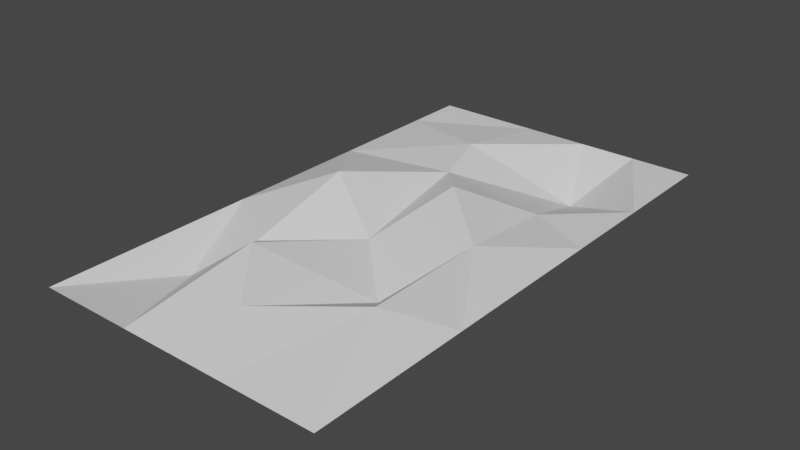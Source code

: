 # Source: plan_01.blend  (saved by Blender 3.3.6; exported with 4.5.12 LTS)
import bpy
from mathutils import Matrix  # noqa: F401  (used for matrix-valued properties, if any)

bpy.ops.wm.read_factory_settings(use_empty=True)
scene = bpy.context.scene
scene.name = 'Scene'

# ---- collections
col_collection = bpy.data.collections.new('Collection'); scene.collection.children.link(col_collection)

# ---- world
world_world = bpy.data.worlds.new('World'); scene.world = world_world
world_world.use_nodes = True; world_world.node_tree.nodes.clear()
_N = world_world.node_tree.nodes; _L = world_world.node_tree.links
n0 = _N.new('ShaderNodeOutputWorld'); n0.name = 'World Output'; n0.location = (300, 300)
n1 = _N.new('ShaderNodeBackground'); n1.name = 'Background'; n1.location = (10, 300)
n1.inputs[0].default_value = (0.05088, 0.05088, 0.05088, 1.0)
_L.new(n1.outputs[0], n0.inputs[0])
n0.is_active_output = True
world_world.color = (0.05088, 0.05088, 0.05088)
world_world.use_sun_shadow = False
world_world.sun_shadow_jitter_overblur = 0.0

# ---- meshes
me_plane = bpy.data.meshes.new('Plane')
me_plane.from_pydata([(-1.939, -1.246, -0.4472), (-0.4271, -1.378, 0.6707), (-1.356, -0.4491, 0.0), (0.8677, -0.2991, -0.2718), (-0.1231, 0.6397, 0.0), (1.495, 1.032, 0.2809), (1.802, -1.417, 0.5462), (0.266, -2.252, 0.3518), (-2.544, 0.3936, 0.0), (-1.175, 1.165, 0.6112), (-2.544, 2.024, 0.0), (-2.544, -1.497, 0.0), (-2.544, -3.206, 0.0), (-0.9228, -3.206, 0.0), (0.8413, -3.206, 0.0), (2.444, -3.206, 0.0), (2.444, -0.4806, 0.0), (2.444, 0.7952, 0.0), (2.444, 2.394, 0.0), (2.444, 2.912, 0.0), (1.337, 2.912, 0.0), (-0.3952, 2.912, 0.2145), (-2.544, 2.912, 0.0), (0.4176, 1.967, 0.5436), (-2.544, 5.747, 0.0), (-2.544, 4.732, 0.0), (-0.6825, 5.747, 0.0), (-0.6825, 3.906, 0.3081), (2.444, 3.939, 0.0), (0.8975, 4.647, -0.6499), (0.4127, 5.747, 0.0), (1.4, 5.746, 0.0), (2.444, 5.748, 0.0)], [], [(0, 1, 2), (4, 3, 5), (5, 3, 6), (7, 6, 3), (3, 1, 7), (3, 4, 1), (9, 10, 8), (8, 2, 9), (1, 4, 2), (9, 2, 4), (9, 21, 22), (10, 9, 22), (0, 2, 8), (8, 11, 0), (12, 0, 11), (13, 0, 12), (0, 13, 1), (7, 1, 13), (13, 14, 7), (7, 14, 6), (14, 15, 6), (16, 6, 15), (6, 16, 5), (16, 17, 5), (18, 5, 17), (19, 20, 18), (5, 18, 20), (21, 23, 20), (20, 23, 5), (5, 23, 4), (23, 21, 4), (9, 4, 21), (20, 19, 28), (21, 29, 27), (21, 20, 29), (21, 27, 22), (27, 25, 22), (28, 29, 20), (29, 30, 27), (26, 27, 30), (25, 26, 24), (27, 26, 25), (32, 31, 28), (29, 28, 31), (30, 29, 31)])
_uv = me_plane.uv_layers.new(name='UVMap')
_uv.uv.foreach_set('vector', [0.1493, 0.2189, 0.4412, 0.2139, 0.2627, 0.3085, 0.4841, 0.426, 0.6548, 0.3289, 0.7869, 0.4724, 0.7869, 0.4724, 0.6548, 0.3289, 0.8337, 0.215, 0.5713, 0.1249, 0.8337, 0.215, 0.6548, 0.3289, 0.6548, 0.3289, 0.4412, 0.2139, 0.5713, 0.1249, 0.6548, 0.3289, 0.4841, 0.426, 0.4412, 0.2139, 0.2895, 0.49, 0.006085, 0.5822, 0.006438, 0.3997, 0.006438, 0.3997, 0.2627, 0.3085, 0.2895, 0.49, 0.4412, 0.2139, 0.4841, 0.426, 0.2627, 0.3085, 0.2895, 0.49, 0.2627, 0.3085, 0.4841, 0.426, 0.2895, 0.49, 0.4425, 0.6781, 0.006482, 0.6824, 0.006085, 0.5822, 0.2895, 0.49, 0.006482, 0.6824, 0.1493, 0.2189, 0.2627, 0.3085, 0.006438, 0.3997, 0.006438, 0.3997, 0.00502, 0.1917, 0.1493, 0.2189, 0.006587, 0.006719, 0.1493, 0.2189, 0.00502, 0.1917, 0.352, 0.006449, 0.1493, 0.2189, 0.006587, 0.006719, 0.1493, 0.2189, 0.352, 0.006449, 0.4412, 0.2139, 0.5713, 0.1249, 0.4412, 0.2139, 0.352, 0.006449, 0.352, 0.006449, 0.6786, 0.006386, 0.5713, 0.1249, 0.5713, 0.1249, 0.6786, 0.006386, 0.8337, 0.215, 0.6786, 0.006386, 0.991, 0.006026, 0.8337, 0.215, 0.991, 0.3122, 0.8337, 0.215, 0.991, 0.006026, 0.8337, 0.215, 0.991, 0.3122, 0.7869, 0.4724, 0.991, 0.3122, 0.9908, 0.4489, 0.7869, 0.4724, 0.9907, 0.6272, 0.7869, 0.4724, 0.9908, 0.4489, 0.9907, 0.6839, 0.7614, 0.6834, 0.9907, 0.6272, 0.7869, 0.4724, 0.9907, 0.6272, 0.7614, 0.6834, 0.4425, 0.6781, 0.5946, 0.574, 0.7614, 0.6834, 0.7614, 0.6834, 0.5946, 0.574, 0.7869, 0.4724, 0.7869, 0.4724, 0.5946, 0.574, 0.4841, 0.426, 0.5946, 0.574, 0.4425, 0.6781, 0.4841, 0.426, 0.2895, 0.49, 0.4841, 0.426, 0.4425, 0.6781, 0.7614, 0.6834, 0.9907, 0.6839, 0.9907, 0.7981, 0.4425, 0.6781, 0.6839, 0.863, 0.3869, 0.7913, 0.4425, 0.6781, 0.7614, 0.6834, 0.6839, 0.863, 0.4425, 0.6781, 0.3869, 0.7913, 0.006482, 0.6824, 0.3869, 0.7913, 0.007116, 0.8875, 0.006482, 0.6824, 0.9907, 0.7981, 0.6839, 0.863, 0.7614, 0.6834, 0.6839, 0.863, 0.5875, 0.9947, 0.3869, 0.7913, 0.3947, 0.9942, 0.3869, 0.7913, 0.5875, 0.9947, 0.007116, 0.8875, 0.3947, 0.9942, 0.007506, 0.9934, 0.3869, 0.7913, 0.3947, 0.9942, 0.007116, 0.8875, 0.9905, 0.9942, 0.7715, 0.9944, 0.9907, 0.7981, 0.6839, 0.863, 0.9907, 0.7981, 0.7715, 0.9944, 0.5875, 0.9947, 0.6839, 0.863, 0.7715, 0.9944])
me_plane.update()

# ---- objects
ob_plane = bpy.data.objects.new('Plane', me_plane)

# ---- transforms, parenting, visibility, modifiers, constraints
ob_plane.location = (0.0, 0.0, 0.0)

# ---- collection membership
col_collection.objects.link(ob_plane)

# ---- scene / render settings (as saved in the file)
scene.frame_start = 1; scene.frame_end = 250; scene.frame_set(1)
scene.render.engine = 'BLENDER_EEVEE_NEXT'
scene.cycles.sampling_pattern = 'TABULATED_SOBOL'
scene.cycles.use_light_tree = False
scene.view_settings.view_transform = 'Filmic'
bpy.context.view_layer.update()

# ---- added for rendering (the .blend has no active camera and no usable light): camera, sun
cam_auto = bpy.data.cameras.new('AutoCamera')
cam_auto.lens = 50.0
cam_auto.sensor_width = 36.0
cam_auto.clip_end = 1000.0
ob_auto_camera = bpy.data.objects.new('AutoCamera', cam_auto)
scene.collection.objects.link(ob_auto_camera)
ob_auto_camera.location = (9.51135, -10.2022, 7.65932)
ob_auto_camera.rotation_euler = (1.09748, -7.21219e-08, 0.694738)
scene.camera = ob_auto_camera
light_auto_sun = bpy.data.lights.new('AutoSun', 'SUN')
light_auto_sun.energy = 3.0
light_auto_sun.angle = 0.0523599
ob_auto_sun = bpy.data.objects.new('AutoSun', light_auto_sun)
scene.collection.objects.link(ob_auto_sun)
ob_auto_sun.rotation_euler = (0.872665, 0.174533, 0.523599)
bpy.context.view_layer.update()

